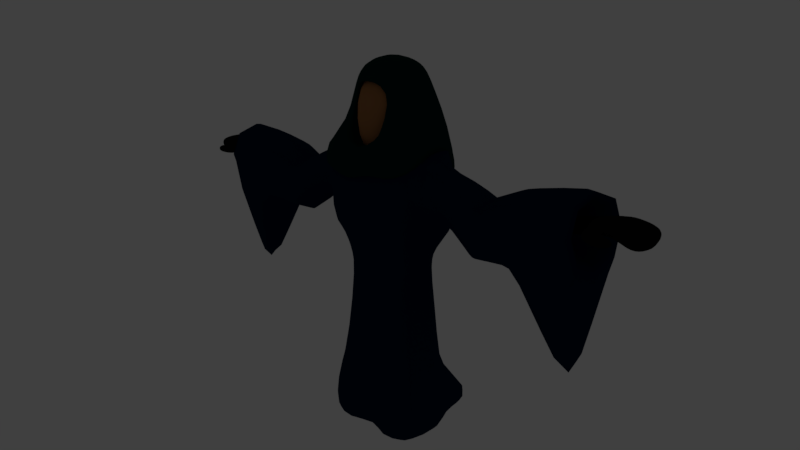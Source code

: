 # Source: Wizard.blend  (saved by Blender 2.79.0; exported with 4.5.12 LTS)
import bpy
from mathutils import Matrix  # noqa: F401  (used for matrix-valued properties, if any)

bpy.ops.wm.read_factory_settings(use_empty=True)
scene = bpy.context.scene
scene.name = 'Scene'

# ---- collections
col_collection_1 = bpy.data.collections.new('Collection 1'); scene.collection.children.link(col_collection_1)
col_collection_6 = bpy.data.collections.new('Collection 6'); scene.collection.children.link(col_collection_6)
col_collection_6.hide_render = True
col_collection_6.hide_viewport = True

# ---- materials (node trees are filled in below, after node groups)
mat_black = bpy.data.materials.new('Black')
mat_black.alpha_threshold = 0.0
mat_black.roughness = 0.5
mat_skin = bpy.data.materials.new('Skin')
mat_skin.alpha_threshold = 0.0
mat_skin.diffuse_color = (0.3493, 0.1554, 0.05839, 1.0)
mat_skin.roughness = 0.5
mat_darkgreen = bpy.data.materials.new('DarkGreen')
mat_darkgreen.alpha_threshold = 0.0
mat_darkgreen.roughness = 0.5
mat_navyblue = bpy.data.materials.new('NavyBlue')
mat_navyblue.alpha_threshold = 0.0
mat_navyblue.roughness = 0.5

# ---- material node trees
mat_black.use_nodes = True; mat_black.node_tree.nodes.clear()
_N = mat_black.node_tree.nodes; _L = mat_black.node_tree.links
n0 = _N.new('ShaderNodeOutputMaterial'); n0.name = 'Material Output'; n0.location = (300, 300)
n1 = _N.new('ShaderNodeBsdfDiffuse'); n1.name = 'Diffuse BSDF'; n1.location = (10, 300)
n1.inputs[0].default_value = (0.005333, 0.005333, 0.005333, 1.0)
_L.new(n1.outputs[0], n0.inputs[0])
n0.is_active_output = True
mat_darkgreen.use_nodes = True; mat_darkgreen.node_tree.nodes.clear()
_N = mat_darkgreen.node_tree.nodes; _L = mat_darkgreen.node_tree.links
n0 = _N.new('ShaderNodeOutputMaterial'); n0.name = 'Material Output'; n0.location = (300, 300)
n1 = _N.new('ShaderNodeBsdfDiffuse'); n1.name = 'Diffuse BSDF'; n1.location = (10, 300)
n1.inputs[0].default_value = (0.0008568, 0.02078, 0.01807, 1.0)
_L.new(n1.outputs[0], n0.inputs[0])
n0.is_active_output = True
mat_navyblue.use_nodes = True; mat_navyblue.node_tree.nodes.clear()
_N = mat_navyblue.node_tree.nodes; _L = mat_navyblue.node_tree.links
n0 = _N.new('ShaderNodeOutputMaterial'); n0.name = 'Material Output'; n0.location = (300, 300)
n1 = _N.new('ShaderNodeBsdfDiffuse'); n1.name = 'Diffuse BSDF'; n1.location = (10, 300)
n1.inputs[0].default_value = (0.0009393, 0.009883, 0.03583, 1.0)
_L.new(n1.outputs[0], n0.inputs[0])
n0.is_active_output = True

# ---- world
world_world = bpy.data.worlds.new('World'); scene.world = world_world
world_world.color = (0.05088, 0.05088, 0.05088)
world_world.use_sun_shadow = False
world_world.sun_shadow_jitter_overblur = 0.0
world_world.cycles.sampling_method = 'MANUAL'

# ---- cameras
cam_camera = bpy.data.cameras.new('Camera')
cam_camera.clip_end = 100.0
cam_camera.lens = 35.0
cam_camera.sensor_width = 32.0
cam_camera.sensor_height = 18.0
cam_camera.display_size = 2.0
cam_camera.dof.focus_distance = 0.0

# ---- lights
light_area_001 = bpy.data.lights.new('Area.001', 'AREA')
light_area_001.transmission_factor = 0.0
light_area_001.energy = 78.54
light_area_001.shadow_buffer_clip_start = 0.5
light_area_001.shadow_soft_size = 0.1
light_area_001.shadow_maximum_resolution = 0.006
light_area_001.use_absolute_resolution = True
light_area_001.size = 0.1
light_area_001.size_y = 0.1
light_area = bpy.data.lights.new('Area', 'AREA')
light_area.transmission_factor = 0.0
light_area.energy = 78.54
light_area.shadow_buffer_clip_start = 0.5
light_area.shadow_soft_size = 0.1
light_area.shadow_maximum_resolution = 0.006
light_area.use_absolute_resolution = True
light_area.size = 0.1
light_area.size_y = 0.1

# ---- meshes
me_cube_005 = bpy.data.meshes.new('Cube.005')
me_cube_005.from_pydata([(1.673, 0.08429, 0.6719), (1.68, -0.1016, 0.6925), (1.68, 0.1044, 0.7648), (1.687, -0.09762, 0.7648), (1.947, 0.07581, 0.6592), (1.981, -0.09582, 0.6443), (2.051, 0.1114, 0.7783), (2.066, -0.1333, 0.7642), (1.658, 0.1044, 0.6926), (1.68, -0.02195, 0.694), (1.665, -0.09762, 0.6926), (1.68, -0.02195, 0.7882), (1.819, 0.1344, 0.7994), (1.825, -0.1156, 0.7994), (2.096, -0.02195, 0.7652), (2.027, 0.1114, 0.7103), (2.042, -0.1333, 0.6963), (2.065, -0.02195, 0.6764), (1.819, 0.1118, 0.673), (1.825, -0.06641, 0.7271), (1.825, -0.1156, 0.7272), (1.819, 0.1344, 0.7272), (1.819, -0.02195, 0.7286), (2.075, -0.02195, 0.7057), (1.819, -0.02195, 0.8229), (1.697, -0.164, 0.6912), (1.71, -0.1745, 0.7495), (1.816, -0.1401, 0.7551), (1.814, -0.128, 0.6968), (1.909, -0.2398, 0.6885), (1.922, -0.2394, 0.7331), (1.945, -0.1829, 0.7373), (1.938, -0.1766, 0.6927), (1.746, -0.2031, 0.6813), (1.812, -0.2289, 0.6809), (1.829, -0.2332, 0.7456), (1.763, -0.2121, 0.7515), (1.831, -0.142, 0.688), (1.874, -0.1566, 0.687), (1.881, -0.1674, 0.7517), (1.835, -0.1553, 0.7582), (1.928, -0.1496, 0.7988), (1.883, 0.09381, 0.6834), (1.905, 0.1229, 0.8061), (1.907, -0.1072, 0.7031), (1.916, -0.1496, 0.7287), (1.892, 0.1229, 0.7361), (1.942, -0.02195, 0.7198), (1.958, -0.02195, 0.8114), (1.527, 0.08629, 0.6841), (1.612, 0.07773, 0.665), (1.606, -0.02851, 0.6856), (1.604, -0.09847, 0.6886), (1.516, -0.0976, 0.6872), (1.521, -0.0976, 0.7536), (1.527, -0.02494, 0.7706), (1.532, 0.08629, 0.7505), (1.521, -0.02494, 0.712)], [], [(8, 0, 50, 49), (48, 41, 7, 14), (23, 16, 5, 17), (22, 19, 1, 9), (46, 15, 4, 42), (20, 10, 1, 19), (45, 20, 19, 44), (41, 13, 20, 45), (3, 10, 25, 26), (8, 21, 18, 0), (2, 12, 21, 8), (43, 6, 15, 46), (18, 22, 9, 0), (42, 47, 22, 18), (47, 44, 19, 22), (15, 23, 17, 4), (6, 14, 23, 15), (14, 7, 16, 23), (43, 48, 14, 6), (2, 11, 24, 12), (11, 3, 13, 24), (10, 3, 54, 53), (0, 9, 51, 50), (3, 11, 55, 54), (35, 34, 29, 30), (10, 20, 28, 25), (20, 13, 27, 28), (13, 3, 26, 27), (31, 30, 29, 32), (34, 38, 32, 29), (39, 35, 30, 31), (38, 39, 31, 32), (28, 27, 40, 37), (37, 40, 39, 38), (27, 26, 36, 40), (40, 36, 35, 39), (25, 28, 37, 33), (33, 37, 38, 34), (26, 25, 33, 36), (36, 33, 34, 35), (12, 24, 48, 43), (17, 5, 44, 47), (4, 17, 47, 42), (12, 43, 46, 21), (7, 41, 45, 16), (16, 45, 44, 5), (21, 46, 42, 18), (24, 13, 41, 48), (57, 53, 54, 55), (49, 57, 55, 56), (50, 51, 57, 49), (51, 52, 53, 57), (1, 10, 53, 52), (11, 2, 56, 55), (2, 8, 49, 56), (9, 1, 52, 51)])
me_cube_005.polygons.foreach_set('use_smooth', [True] * 56)
me_cube_005.materials.append(mat_black)
me_cube_005.use_remesh_preserve_volume = False
me_cube_005.use_remesh_preserve_attributes = False
me_cube_005.use_mirror_vertex_groups = False
me_cube_005.update()
me_cube_004 = bpy.data.meshes.new('Cube.004')
me_cube_004.from_pydata([(-0.2466, -0.3999, -0.7195), (-0.632, -0.769, 0.8672), (-0.2466, 0.1096, -0.7195), (-0.632, 0.4949, 0.8672), (0.2466, -0.3999, -0.7195), (0.632, -0.769, 0.8672), (0.2466, 0.1096, -0.7195), (0.632, 0.4949, 0.8672), (-0.4755, -0.878, -0.5336), (-0.4755, 0.3384, -0.5336), (0.4755, 0.3384, -0.5336), (0.4755, -0.878, -0.5336)], [], [(8, 1, 3, 9), (9, 3, 7, 10), (10, 7, 5, 11), (11, 5, 1, 8), (2, 6, 4, 0), (7, 3, 1, 5), (4, 11, 8, 0), (6, 10, 11, 4), (2, 9, 10, 6), (0, 8, 9, 2)])
me_cube_004.polygons.foreach_set('use_smooth', [True] * 10)
me_cube_004.materials.append(mat_skin)
me_cube_004.use_remesh_preserve_volume = False
me_cube_004.use_remesh_preserve_attributes = False
me_cube_004.use_mirror_vertex_groups = False
me_cube_004.update()
me_cube_003 = bpy.data.meshes.new('Cube.003')
me_cube_003.from_pydata([(0.9233, -0.9369, -1.287), (0.4002, -0.5276, 0.45), (0.7182, 1.189, -1.819), (0.3502, 0.5472, 0.6556), (0.495, 1.254, -2.174), (0.0, 1.282, -2.455), (0.0, 0.7912, 0.6533), (0.1371, 0.7313, 0.6534), (0.5509, 0.6072, 0.502), (0.6599, 0.7342, 1.122e-06), (0.8151, 0.9278, -0.6491), (1.164, -0.6337, -1.287), (1.312, -0.09646, -1.275), (0.9584, 0.7105, -1.244), (0.4076, 0.4292, 0.6581), (0.5257, 1.482e-09, 0.7477), (0.4076, -0.4256, 0.6574), (0.5025, -0.5281, 0.339), (0.6368, -0.5367, 0.0728), (0.6897, -0.7062, -0.6864), (0.0, -0.9519, -1.402), (0.7415, -1.157, -1.289), (0.3117, -0.6183, 0.3916), (0.0, -0.6494, 0.4583), (0.2271, 0.4673, 0.7396), (0.2901, 0.008142, 0.828), (0.2248, -0.4501, 0.7298), (0.0, 0.4673, 0.8133), (0.0, 0.008142, 0.9028), (0.0, -0.4494, 0.7883), (0.0, 0.806, -1.333), (0.0, 3.016e-05, -1.287), (0.0, -0.5682, -1.287), (0.5363, 0.8771, -1.355), (0.5363, 0.0, -1.287), (0.5363, -0.5674, -1.287), (0.5684, -0.8065, -0.8919), (0.0, -0.9344, -1.225), (0.5296, -0.471, -0.1089), (0.4179, -0.6318, 0.2194), (0.0, -0.7064, 0.3041), (0.8928, 0.5619, -0.5733), (1.047, 9.446e-09, -0.5733), (0.893, -0.5619, -0.5736), (0.8445, 0.4723, 0.004116), (0.9668, 0.0284, 0.0268), (0.8422, -0.3944, 0.001008), (0.6076, 0.4674, 0.5049), (0.7362, 0.0006005, 0.5054), (0.6, -0.4315, 0.497), (0.0, 1.471, -0.6364), (0.6515, 1.199, -0.7302), (0.0, 1.0, 0.0), (0.5, 0.9348, 0.0), (0.0, 0.873, 0.5), (0.3084, 0.8078, 0.5001), (0.8871, 1.335, -1.745), (1.094, -1.048, -1.12), (0.8807, -1.249, -1.09), (0.0, -1.207, -1.38), (1.159, 0.7042, -1.081), (1.53, -0.1026, -1.117), (1.364, -0.7042, -1.117), (0.0, 1.695, -2.413), (0.6469, 1.464, -2.172), (0.5382, 0.6959, -0.4374), (0.0, 0.499, -0.7537), (0.3988, 0.4375, 0.2111), (0.0, 0.5177, 0.3982), (0.2489, 0.238, 0.556), (0.0, 0.2986, 0.6482), (0.8273, -1.231, -1.595), (0.7213, -1.019, -1.71), (0.4847, -1.145, -1.67), (1.035, -0.8301, -1.789), (1.323, -0.4094, -1.562), (0.0, -1.161, -1.869), (0.5649, -1.375, -1.574), (0.0, -1.35, -1.789), (1.506, -0.5429, -1.414), (1.18, -1.017, -1.654), (0.5646, -0.8107, -0.7503), (0.5788, -0.7574, -0.9312), (0.5813, -0.8894, -0.8183), (0.0, -0.9691, -1.201), (0.0, -0.8704, -1.381), (0.459, -0.5988, 0.2353), (0.3522, -0.5181, 0.3707), (0.3247, -0.6615, 0.3223), (0.0, -0.568, 0.3568), (0.0, -0.6928, 0.408), (0.5603, -0.5024, -0.0998), (0.6264, -0.344, -0.05698), (0.7379, -0.1261, -0.8947), (0.0, -0.1873, -1.017), (0.2935, -0.0107, 0.6523), (0.0, -0.1362, 0.735), (0.5284, 0.07393, 0.2401)], [], [(55, 7, 3, 8), (49, 16, 1, 17), (35, 11, 0, 21), (16, 26, 22, 1), (26, 29, 23, 22), (3, 7, 24, 14), (14, 24, 25, 15), (15, 25, 26, 16), (7, 6, 27, 24), (24, 27, 28, 25), (25, 28, 29, 26), (32, 35, 21, 20), (5, 4, 33, 30), (30, 33, 34, 31), (31, 34, 35, 32), (4, 2, 13, 33), (33, 13, 12, 34), (34, 12, 11, 35), (83, 81, 36), (83, 36, 37, 84), (81, 91, 38, 36), (37, 36, 82, 85), (91, 86, 39, 38), (39, 40, 89, 87), (86, 88, 39), (39, 88, 90, 40), (62, 43, 19, 57), (43, 46, 18, 19), (46, 49, 17, 18), (56, 10, 41, 60), (60, 41, 42, 61), (61, 42, 43, 62), (10, 9, 44, 41), (41, 44, 45, 42), (42, 45, 46, 43), (9, 8, 47, 44), (44, 47, 48, 45), (45, 48, 49, 46), (8, 3, 14, 47), (47, 14, 15, 48), (48, 15, 16, 49), (64, 51, 10, 56), (51, 53, 9, 10), (53, 55, 8, 9), (63, 50, 51, 64), (50, 52, 53, 51), (52, 54, 55, 53), (54, 6, 7, 55), (5, 63, 64, 4), (4, 64, 56, 2), (20, 21, 73, 76), (13, 60, 61, 12), (2, 56, 60, 13), (58, 59, 78, 77), (11, 12, 75, 74), (61, 62, 80, 79), (65, 67, 68, 66), (67, 69, 70, 68), (38, 39, 87, 92), (36, 38, 92, 82), (75, 79, 80, 74), (74, 80, 71, 72), (73, 77, 78, 76), (72, 71, 77, 73), (12, 61, 79, 75), (57, 58, 77, 71), (21, 0, 72, 73), (0, 11, 74, 72), (62, 57, 71, 80), (57, 19, 81, 83, 58), (19, 18, 91, 81), (94, 93, 65, 66), (58, 83, 84, 59), (97, 95, 69, 67), (88, 22, 23, 90), (17, 1, 22, 88, 86), (95, 96, 70, 69), (93, 97, 67, 65), (18, 17, 86, 91), (82, 92, 97, 93), (87, 89, 96, 95), (92, 87, 95, 97), (85, 82, 93, 94)])
me_cube_003.polygons.foreach_set('use_smooth', [True] * 83)
me_cube_003.materials.append(mat_darkgreen)
me_cube_003.use_remesh_preserve_volume = False
me_cube_003.use_remesh_preserve_attributes = False
me_cube_003.use_mirror_vertex_groups = False
me_cube_003.update()
me_cube_002 = bpy.data.meshes.new('Cube.002')
me_cube_002.from_pydata([(0.7665, -0.3753, -0.7228), (0.8905, -0.6958, 0.9982), (0.5925, 0.5272, -0.7235), (0.8905, 0.6958, 1.0), (0.2955, 0.5612, -0.7233), (0.4195, 0.9871, 1.0), (0.8905, 0.6958, -0.1598), (0.8905, 0.6958, -0.3333), (0.8301, -0.3333, -0.7235), (0.8464, 0.1648, -0.7235), (1.144, 0.3333, 1.076), (1.144, -0.3333, 1.074), (0.8905, -0.6958, -0.1598), (0.8905, -0.5117, -0.3105), (0.2955, -0.6018, -0.7237), (0.4195, -0.9273, 0.9982), (0.4195, -0.7383, -0.358), (0.4195, -0.9273, -0.1598), (0.9359, 0.3333, -0.3379), (0.9359, -0.3333, -0.3397), (1.144, 0.3333, -0.1598), (1.144, -0.3333, -0.1598), (0.4195, 0.7495, -0.3469), (0.4195, 0.9871, -0.1598), (1.455, -0.4187, 0.1288), (1.457, 0.4187, 0.1335), (1.873, -0.4187, 0.8606), (1.873, 0.4187, 0.8606), (0.0, 0.8418, -0.7233), (0.0, 0.9871, 1.0), (0.0, -0.6018, -0.7237), (0.0, -0.9273, 0.9982), (0.0, -0.7383, -0.358), (0.0, -0.9273, -0.1598), (0.0, 0.8356, -0.3469), (0.0, 0.9871, -0.1598), (0.3327, 0.7963, 1.114), (0.7373, 0.5975, 1.114), (0.9049, -0.2864, 1.113), (0.7373, -0.5978, 1.113), (0.0, 0.7963, 1.114), (0.9049, 0.2862, 1.114), (0.3327, -0.7966, 1.113), (0.3329, -0.2864, 1.114), (0.3329, 0.2862, 1.114), (0.0, 0.2862, 1.114), (0.0, -0.2864, 1.114), (0.0, -0.7966, 1.113), (2.39, -0.5597, 0.612), (2.381, -0.5597, -0.5147), (2.39, 0.5597, 0.612), (2.381, 0.5597, -0.5074), (3.191, -0.7285, 0.9363), (3.307, -0.7285, -0.4909), (3.191, 0.7285, 0.9363), (3.307, 0.7285, -0.4814), (4.457, -0.702, 1.16), (4.503, -0.702, -0.2523), (4.457, 0.702, 1.16), (4.503, 0.702, -0.2431), (4.461, -0.5664, 1.024), (4.499, -0.5664, -0.1154), (4.461, 0.5664, 1.024), (4.498, 0.5664, -0.108), (3.974, 0.1315, -1.95), (3.974, -0.1111, -1.952), (4.18, 0.1271, -1.906), (4.18, -0.1067, -1.908), (3.22, -0.7112, -0.4635), (3.108, -0.7112, 0.903), (3.221, 0.7112, -0.4543), (3.108, 0.7112, 0.903), (2.317, -0.5399, 0.6469), (2.491, -0.581, 0.6529), (2.25, -0.5399, -0.4242), (2.499, -0.581, -0.5075), (2.317, 0.5399, 0.6469), (2.491, 0.581, 0.6529), (2.251, 0.5399, -0.4172), (2.499, 0.581, -0.4999), (0.7405, -0.3325, -1.147), (0.5665, 0.4648, -1.148), (0.2695, 0.4948, -1.147), (0.654, -0.1714, -1.148), (0.8204, 0.1446, -1.148), (0.2695, -0.5326, -1.148), (0.9832, -0.3999, -4.076), (0.2418, 1.528, -4.075), (0.0, 0.7754, -1.147), (0.0, -0.5326, -1.148), (0.9413, -0.5591, -4.075), (0.465, 1.224, -4.076), (1.117, -0.5405, -3.859), (0.6623, 1.355, -3.859), (0.4391, 1.668, -3.859), (1.18, -0.4797, -3.859), (1.197, 0.2425, -3.859), (0.4048, -0.869, -3.86), (0.0, 1.772, -3.859), (0.0, -0.4714, -3.86), (0.9995, 0.2001, -4.076), (0.4486, -0.7232, -4.076), (0.8126, 0.2433, -4.076), (0.5962, -0.5554, -4.076), (0.0, 1.633, -4.075), (0.0, -0.4008, -4.076), (0.0, 0.4032, -4.076), (0.0, -0.2278, -4.076), (0.8286, 0.1509, -0.8979), (0.9385, 0.1753, -2.441), (0.5747, 0.4844, -0.8979), (0.6846, 0.56, -2.441), (0.2777, -0.5543, -0.8981), (0.3186, -0.6381, -2.421), (0.7487, -0.3459, -0.8972), (0.868, -0.3977, -2.44), (0.2777, 0.5157, -0.8977), (0.3876, 0.596, -2.44), (0.8123, -0.3073, -0.8979), (0.7721, -0.2292, -2.441), (0.0, -0.5543, -0.8981), (0.0, -0.4126, -2.441), (0.0, 0.7963, -0.8977), (0.0, 0.8767, -2.44), (0.6928, 0.384, -0.7235), (0.9908, 0.5526, 1.03), (0.9084, 0.5526, -0.3351), (0.9908, 0.5526, -0.1598), (0.8035, 0.4745, 1.114), (0.3328, 0.5947, 1.114), (0.0, 0.5947, 1.114), (0.6669, 0.3383, -1.148), (0.5653, 0.8194, -4.076), (0.6122, 0.8405, -3.859), (0.3998, 0.8823, -4.075), (0.0, 1.181, -4.075), (0.7849, 0.408, -2.441), (0.675, 0.3526, -0.8979), (1.068, 0.2089, -3.15), (0.5713, 0.7358, -3.15), (0.357, -0.7535, -3.141), (0.9877, -0.4691, -3.149), (0.3112, 0.9101, -3.15), (1.051, -0.4165, -3.15), (0.0, -0.3559, -3.15), (0.0, 0.9623, -3.15), (0.6716, 0.4399, -3.15), (3.868, -0.2429, 0.5856), (3.884, -0.2429, 0.09682), (3.868, 0.2429, 0.5856), (3.884, 0.2429, 0.09999)], [], [(23, 5, 3, 6), (21, 11, 1, 12), (118, 114, 80, 83), (3, 5, 36, 37), (15, 1, 39, 42), (31, 15, 42, 47), (116, 110, 81, 82), (112, 120, 89, 85), (137, 108, 84, 131), (114, 112, 85, 80), (122, 116, 82, 88), (0, 13, 16, 14), (13, 12, 17, 16), (20, 10, 27, 25), (12, 1, 15, 17), (8, 19, 13, 0), (19, 21, 12, 13), (124, 126, 18, 9), (9, 18, 19, 8), (126, 127, 20, 18), (18, 20, 21, 19), (127, 125, 10, 20), (21, 20, 25, 24), (4, 22, 7, 2), (22, 23, 6, 7), (28, 34, 22, 4), (34, 35, 23, 22), (35, 29, 5, 23), (74, 78, 51, 49), (10, 11, 26, 27), (17, 15, 31, 33), (16, 17, 33, 32), (14, 16, 32, 30), (11, 21, 24, 26), (1, 11, 38, 39), (11, 10, 41, 38), (125, 3, 37, 128), (38, 43, 42, 39), (128, 129, 44, 41), (41, 44, 43, 38), (44, 45, 46, 43), (129, 130, 45, 44), (43, 46, 47, 42), (5, 29, 40, 36), (69, 68, 53, 52), (76, 72, 48, 50), (78, 76, 50, 51), (72, 74, 49, 48), (53, 55, 64, 65), (68, 70, 55, 53), (71, 69, 52, 54), (70, 71, 54, 55), (58, 56, 60, 62), (54, 52, 56, 58), (55, 54, 58, 59), (52, 53, 57, 56), (61, 63, 150, 148), (59, 58, 62, 63), (56, 57, 61, 60), (57, 59, 63, 61), (65, 64, 66, 67), (55, 59, 66, 64), (57, 53, 65, 67), (59, 57, 67, 66), (51, 50, 77, 79), (50, 48, 73, 77), (49, 51, 79, 75), (48, 49, 75, 73), (26, 24, 74, 72), (77, 73, 69, 71), (73, 75, 68, 69), (24, 25, 78, 74), (27, 26, 72, 76), (79, 77, 71, 70), (25, 27, 76, 78), (75, 79, 70, 68), (80, 85, 113, 115), (88, 82, 117, 123), (84, 83, 119, 109), (131, 84, 109, 136), (83, 80, 115, 119), (82, 81, 111, 117), (108, 118, 83, 84), (92, 97, 101, 90), (98, 94, 87, 104), (96, 95, 86, 100), (133, 96, 100, 132), (95, 92, 90, 86), (94, 93, 91, 87), (85, 89, 121, 113), (103, 86, 90, 101), (107, 103, 101, 105), (135, 134, 102, 106), (106, 102, 103, 107), (134, 132, 100, 102), (102, 100, 86, 103), (97, 99, 105, 101), (146, 138, 96, 133), (9, 8, 118, 108), (142, 139, 93, 94), (124, 9, 108, 137), (14, 30, 120, 112), (141, 140, 97, 92), (143, 141, 92, 95), (0, 14, 112, 114), (4, 2, 110, 116), (145, 142, 94, 98), (8, 0, 114, 118), (138, 143, 95, 96), (140, 144, 99, 97), (28, 4, 116, 122), (2, 124, 137, 110), (139, 146, 133, 93), (87, 91, 132, 134), (104, 87, 134, 135), (93, 133, 132, 91), (81, 131, 136, 111), (36, 40, 130, 129), (37, 36, 129, 128), (10, 125, 128, 41), (6, 3, 125, 127), (7, 6, 127, 126), (2, 7, 126, 124), (110, 137, 131, 81), (111, 136, 146, 139), (113, 121, 144, 140), (109, 119, 143, 138), (123, 117, 142, 145), (119, 115, 141, 143), (115, 113, 140, 141), (117, 111, 139, 142), (136, 109, 138, 146), (150, 149, 147, 148), (62, 60, 147, 149), (63, 62, 149, 150), (60, 61, 148, 147)])
me_cube_002.polygons.foreach_set('use_smooth', [True] * 136)
me_cube_002.materials.append(mat_navyblue)
me_cube_002.use_remesh_preserve_volume = False
me_cube_002.use_remesh_preserve_attributes = False
me_cube_002.use_mirror_vertex_groups = False
me_cube_002.update()

# ---- objects
ob_gloves = bpy.data.objects.new('Gloves', me_cube_005)
ob_head = bpy.data.objects.new('Head', me_cube_004)
ob_wizardhood = bpy.data.objects.new('WizardHood', me_cube_003)
ob_wizardbody = bpy.data.objects.new('WizardBody', me_cube_002)
ob_area_001 = bpy.data.objects.new('Area.001', light_area_001)
ob_area = bpy.data.objects.new('Area', light_area)
ob_camera = bpy.data.objects.new('Camera', cam_camera)

# ---- transforms, parenting, visibility, modifiers, constraints
ob_gloves.location = (0.0, 0.0, 0.0)
ob_gloves.lineart.crease_threshold = 0.0
_m = ob_gloves.modifiers.new('Mirror', 'MIRROR')
_m = ob_gloves.modifiers.new('Subsurf', 'SUBSURF')
_m.uv_smooth = 'PRESERVE_CORNERS'
_m.quality = 2
_m.show_only_control_edges = False
ob_head.location = (0.0, 0.07879, 1.178)
ob_head.scale = (0.4096, 0.4096, 0.4096)
ob_head.lineart.crease_threshold = 0.0
_m = ob_head.modifiers.new('Subsurf', 'SUBSURF')
_m.uv_smooth = 'PRESERVE_CORNERS'
_m.quality = 2
_m.levels = 2
_m.show_only_control_edges = False
ob_wizardhood.location = (0.0, 0.0, 1.301)
ob_wizardhood.scale = (0.2947, 0.2947, 0.2947)
ob_wizardhood.lineart.crease_threshold = 0.0
_m = ob_wizardhood.modifiers.new('Mirror', 'MIRROR')
_m.use_clip = True
_m = ob_wizardhood.modifiers.new('Subsurf', 'SUBSURF')
_m.uv_smooth = 'PRESERVE_CORNERS'
_m.quality = 1
_m.render_levels = 1
_m.show_only_control_edges = False
ob_wizardbody.location = (0.0, 0.0, 0.5267)
ob_wizardbody.scale = (0.3813, 0.3813, 0.3813)
ob_wizardbody.lineart.crease_threshold = 0.0
_m = ob_wizardbody.modifiers.new('Mirror', 'MIRROR')
_m.use_clip = True
_m = ob_wizardbody.modifiers.new('Subsurf', 'SUBSURF')
_m.uv_smooth = 'PRESERVE_CORNERS'
_m.quality = 1
_m.render_levels = 1
_m.show_only_control_edges = False
ob_area_001.location = (4.808, 3.579, -2.146)
ob_area_001.rotation_euler = (2.162, -0.7083, -4.479)
ob_area_001.lineart.crease_threshold = 0.0
ob_area.location = (1.04, -2.749, 3.652)
ob_area.rotation_euler = (0.7372, 0.1958, 0.1437)
ob_area.lineart.crease_threshold = 0.0
ob_camera.location = (4.414, -3.728, 1.933)
ob_camera.rotation_euler = (1.312, 0.003787, 0.8586)
ob_camera.lineart.crease_threshold = 0.0

# ---- collection membership
col_collection_1.objects.link(ob_gloves)
col_collection_1.objects.link(ob_head)
col_collection_1.objects.link(ob_wizardhood)
col_collection_1.objects.link(ob_wizardbody)
col_collection_6.objects.link(ob_area_001)
col_collection_6.objects.link(ob_area)
col_collection_6.objects.link(ob_camera)

# ---- scene / render settings (as saved in the file)
scene.camera = ob_camera
scene.frame_start = 1; scene.frame_end = 250; scene.frame_set(1)
scene.render.engine = 'CYCLES'
scene.render.resolution_percentage = 50
scene.render.dither_intensity = 0.0
scene.cycles.use_denoising = False
scene.cycles.samples = 128
scene.cycles.sampling_pattern = 'TABULATED_SOBOL'
scene.cycles.use_adaptive_sampling = False
scene.cycles.use_light_tree = False
scene.cycles.blur_glossy = 0.0
scene.cycles.sample_clamp_indirect = 0.0
scene.view_settings.view_transform = 'Standard'
bpy.context.view_layer.update()
